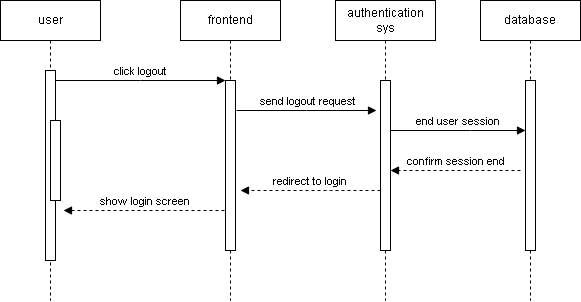

The diagram above was exported from draw.io. Its source (the exported page's mxGraphModel, read from the mxfile embedded in the PNG):
<mxGraphModel dx="1226" dy="660" grid="1" gridSize="10" guides="1" tooltips="1" connect="1" arrows="1" fold="1" page="1" pageScale="1" pageWidth="850" pageHeight="1100" math="0" shadow="0">
  <root>
    <mxCell id="0" />
    <mxCell id="1" parent="0" />
    <mxCell id="aM9ryv3xv72pqoxQDRHE-1" value="user" style="shape=umlLifeline;perimeter=lifelinePerimeter;whiteSpace=wrap;html=1;container=0;dropTarget=0;collapsible=0;recursiveResize=0;outlineConnect=0;portConstraint=eastwest;newEdgeStyle={&quot;edgeStyle&quot;:&quot;elbowEdgeStyle&quot;,&quot;elbow&quot;:&quot;vertical&quot;,&quot;curved&quot;:0,&quot;rounded&quot;:0};" parent="1" vertex="1">
      <mxGeometry x="40" y="40" width="100" height="300" as="geometry" />
    </mxCell>
    <mxCell id="aM9ryv3xv72pqoxQDRHE-2" value="" style="html=1;points=[];perimeter=orthogonalPerimeter;outlineConnect=0;targetShapes=umlLifeline;portConstraint=eastwest;newEdgeStyle={&quot;edgeStyle&quot;:&quot;elbowEdgeStyle&quot;,&quot;elbow&quot;:&quot;vertical&quot;,&quot;curved&quot;:0,&quot;rounded&quot;:0};" parent="aM9ryv3xv72pqoxQDRHE-1" vertex="1">
      <mxGeometry x="45" y="70" width="10" height="190" as="geometry" />
    </mxCell>
    <mxCell id="aM9ryv3xv72pqoxQDRHE-4" value="" style="html=1;points=[];perimeter=orthogonalPerimeter;outlineConnect=0;targetShapes=umlLifeline;portConstraint=eastwest;newEdgeStyle={&quot;edgeStyle&quot;:&quot;elbowEdgeStyle&quot;,&quot;elbow&quot;:&quot;vertical&quot;,&quot;curved&quot;:0,&quot;rounded&quot;:0};" parent="aM9ryv3xv72pqoxQDRHE-1" vertex="1">
      <mxGeometry x="50" y="120" width="10" height="80" as="geometry" />
    </mxCell>
    <mxCell id="aM9ryv3xv72pqoxQDRHE-5" value="frontend" style="shape=umlLifeline;perimeter=lifelinePerimeter;whiteSpace=wrap;html=1;container=0;dropTarget=0;collapsible=0;recursiveResize=0;outlineConnect=0;portConstraint=eastwest;newEdgeStyle={&quot;edgeStyle&quot;:&quot;elbowEdgeStyle&quot;,&quot;elbow&quot;:&quot;vertical&quot;,&quot;curved&quot;:0,&quot;rounded&quot;:0};" parent="1" vertex="1">
      <mxGeometry x="220" y="40" width="100" height="300" as="geometry" />
    </mxCell>
    <mxCell id="aM9ryv3xv72pqoxQDRHE-6" value="" style="html=1;points=[];perimeter=orthogonalPerimeter;outlineConnect=0;targetShapes=umlLifeline;portConstraint=eastwest;newEdgeStyle={&quot;edgeStyle&quot;:&quot;elbowEdgeStyle&quot;,&quot;elbow&quot;:&quot;vertical&quot;,&quot;curved&quot;:0,&quot;rounded&quot;:0};" parent="aM9ryv3xv72pqoxQDRHE-5" vertex="1">
      <mxGeometry x="45" y="80" width="10" height="170" as="geometry" />
    </mxCell>
    <mxCell id="aM9ryv3xv72pqoxQDRHE-7" value="click logout" style="html=1;verticalAlign=bottom;endArrow=block;edgeStyle=elbowEdgeStyle;elbow=horizontal;curved=0;rounded=0;" parent="1" source="aM9ryv3xv72pqoxQDRHE-2" target="aM9ryv3xv72pqoxQDRHE-6" edge="1">
      <mxGeometry relative="1" as="geometry">
        <mxPoint x="195" y="130" as="sourcePoint" />
        <Array as="points">
          <mxPoint x="180" y="120" />
        </Array>
      </mxGeometry>
    </mxCell>
    <mxCell id="GLm22Hmm1IOUMf9ykwng-1" value="authentication sys" style="shape=umlLifeline;perimeter=lifelinePerimeter;whiteSpace=wrap;html=1;container=0;dropTarget=0;collapsible=0;recursiveResize=0;outlineConnect=0;portConstraint=eastwest;newEdgeStyle={&quot;edgeStyle&quot;:&quot;elbowEdgeStyle&quot;,&quot;elbow&quot;:&quot;vertical&quot;,&quot;curved&quot;:0,&quot;rounded&quot;:0};" parent="1" vertex="1">
      <mxGeometry x="375" y="40" width="100" height="300" as="geometry" />
    </mxCell>
    <mxCell id="GLm22Hmm1IOUMf9ykwng-2" value="" style="html=1;points=[];perimeter=orthogonalPerimeter;outlineConnect=0;targetShapes=umlLifeline;portConstraint=eastwest;newEdgeStyle={&quot;edgeStyle&quot;:&quot;elbowEdgeStyle&quot;,&quot;elbow&quot;:&quot;vertical&quot;,&quot;curved&quot;:0,&quot;rounded&quot;:0};" parent="GLm22Hmm1IOUMf9ykwng-1" vertex="1">
      <mxGeometry x="45" y="80" width="10" height="170" as="geometry" />
    </mxCell>
    <mxCell id="GLm22Hmm1IOUMf9ykwng-3" value="" style="shape=image;verticalLabelPosition=bottom;labelBackgroundColor=default;verticalAlign=top;aspect=fixed;imageAspect=0;image=data:image/gif,(base64 omitted: 120 chars);" parent="1" vertex="1">
      <mxGeometry x="500" y="40" width="48" height="48" as="geometry" />
    </mxCell>
    <mxCell id="GLm22Hmm1IOUMf9ykwng-4" value="database" style="shape=umlLifeline;perimeter=lifelinePerimeter;whiteSpace=wrap;html=1;container=0;dropTarget=0;collapsible=0;recursiveResize=0;outlineConnect=0;portConstraint=eastwest;newEdgeStyle={&quot;edgeStyle&quot;:&quot;elbowEdgeStyle&quot;,&quot;elbow&quot;:&quot;vertical&quot;,&quot;curved&quot;:0,&quot;rounded&quot;:0};" parent="1" vertex="1">
      <mxGeometry x="520" y="40" width="100" height="300" as="geometry" />
    </mxCell>
    <mxCell id="GLm22Hmm1IOUMf9ykwng-5" value="" style="html=1;points=[];perimeter=orthogonalPerimeter;outlineConnect=0;targetShapes=umlLifeline;portConstraint=eastwest;newEdgeStyle={&quot;edgeStyle&quot;:&quot;elbowEdgeStyle&quot;,&quot;elbow&quot;:&quot;vertical&quot;,&quot;curved&quot;:0,&quot;rounded&quot;:0};" parent="GLm22Hmm1IOUMf9ykwng-4" vertex="1">
      <mxGeometry x="45" y="80" width="10" height="170" as="geometry" />
    </mxCell>
    <mxCell id="GLm22Hmm1IOUMf9ykwng-7" value="send logout request" style="html=1;verticalAlign=bottom;endArrow=block;edgeStyle=elbowEdgeStyle;elbow=vertical;curved=0;rounded=0;" parent="1" edge="1">
      <mxGeometry relative="1" as="geometry">
        <mxPoint x="276" y="150" as="sourcePoint" />
        <Array as="points">
          <mxPoint x="346" y="150" />
        </Array>
        <mxPoint x="416" y="150" as="targetPoint" />
      </mxGeometry>
    </mxCell>
    <mxCell id="GLm22Hmm1IOUMf9ykwng-8" value="end user session" style="html=1;verticalAlign=bottom;endArrow=block;edgeStyle=elbowEdgeStyle;elbow=vertical;curved=0;rounded=0;" parent="1" target="GLm22Hmm1IOUMf9ykwng-5" edge="1">
      <mxGeometry relative="1" as="geometry">
        <mxPoint x="430" y="170" as="sourcePoint" />
        <Array as="points">
          <mxPoint x="510" y="170" />
        </Array>
        <mxPoint x="560" y="170" as="targetPoint" />
      </mxGeometry>
    </mxCell>
    <mxCell id="GLm22Hmm1IOUMf9ykwng-9" value="confirm session end" style="html=1;verticalAlign=bottom;endArrow=block;edgeStyle=elbowEdgeStyle;elbow=vertical;curved=0;rounded=0;dashed=1;" parent="1" edge="1">
      <mxGeometry relative="1" as="geometry">
        <mxPoint x="560" y="210" as="sourcePoint" />
        <Array as="points">
          <mxPoint x="520" y="210" />
        </Array>
        <mxPoint x="430" y="210" as="targetPoint" />
      </mxGeometry>
    </mxCell>
    <mxCell id="GLm22Hmm1IOUMf9ykwng-10" value="redirect to login" style="html=1;verticalAlign=bottom;endArrow=block;edgeStyle=elbowEdgeStyle;elbow=vertical;curved=0;rounded=0;dashed=1;" parent="1" edge="1">
      <mxGeometry relative="1" as="geometry">
        <mxPoint x="420" y="230" as="sourcePoint" />
        <Array as="points">
          <mxPoint x="370" y="230" />
        </Array>
        <mxPoint x="280" y="230" as="targetPoint" />
      </mxGeometry>
    </mxCell>
    <mxCell id="GLm22Hmm1IOUMf9ykwng-11" value="show login screen" style="html=1;verticalAlign=bottom;endArrow=block;edgeStyle=elbowEdgeStyle;elbow=vertical;curved=0;rounded=0;dashed=1;" parent="1" edge="1">
      <mxGeometry relative="1" as="geometry">
        <mxPoint x="264" y="250" as="sourcePoint" />
        <Array as="points">
          <mxPoint x="214" y="250" />
        </Array>
        <mxPoint x="103" y="250" as="targetPoint" />
      </mxGeometry>
    </mxCell>
  </root>
</mxGraphModel>